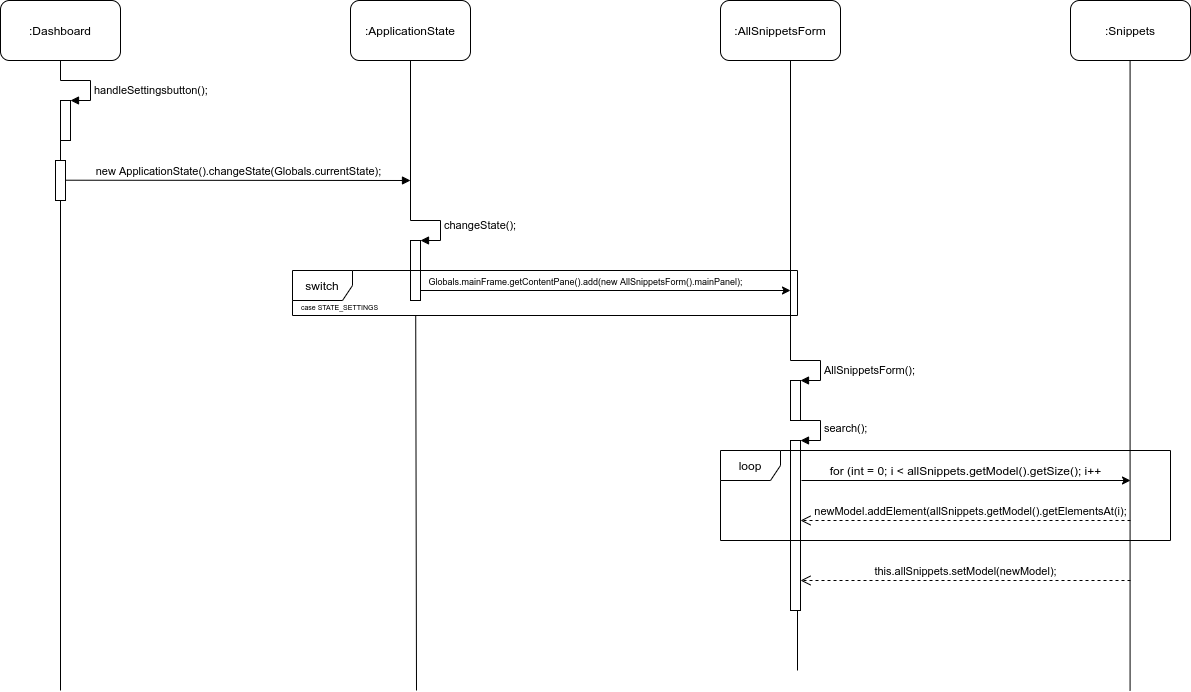

The diagram above was exported from draw.io. Its source (the exported page's mxGraphModel, read from the mxfile embedded in the PNG):
<mxGraphModel dx="2062" dy="1090" grid="1" gridSize="10" guides="1" tooltips="1" connect="1" arrows="1" fold="1" page="1" pageScale="1" pageWidth="827" pageHeight="1169" math="0" shadow="0">
  <root>
    <mxCell id="0" />
    <mxCell id="1" parent="0" />
    <mxCell id="nSaAqVzNR3d4LUkYCatq-40" value=":Dashboard" style="rounded=1;whiteSpace=wrap;html=1;" parent="1" vertex="1">
      <mxGeometry x="30" y="20" width="120" height="60" as="geometry" />
    </mxCell>
    <mxCell id="nSaAqVzNR3d4LUkYCatq-41" value="" style="endArrow=none;html=1;" parent="1" edge="1">
      <mxGeometry width="50" height="50" relative="1" as="geometry">
        <mxPoint x="90" y="99.99999999999989" as="sourcePoint" />
        <mxPoint x="90" y="79.99999999999989" as="targetPoint" />
      </mxGeometry>
    </mxCell>
    <mxCell id="nSaAqVzNR3d4LUkYCatq-42" value="" style="html=1;points=[];perimeter=orthogonalPerimeter;" parent="1" vertex="1">
      <mxGeometry x="90" y="120" width="10" height="40" as="geometry" />
    </mxCell>
    <mxCell id="nSaAqVzNR3d4LUkYCatq-43" value="handleSettingsbutton();" style="edgeStyle=orthogonalEdgeStyle;html=1;align=left;spacingLeft=2;endArrow=block;rounded=0;entryX=1;entryY=0;" parent="1" target="nSaAqVzNR3d4LUkYCatq-42" edge="1">
      <mxGeometry x="0.1429" relative="1" as="geometry">
        <mxPoint x="90" y="99.99999999999989" as="sourcePoint" />
        <Array as="points">
          <mxPoint x="120" y="100" />
        </Array>
        <mxPoint as="offset" />
      </mxGeometry>
    </mxCell>
    <mxCell id="nSaAqVzNR3d4LUkYCatq-44" value="" style="endArrow=none;html=1;" parent="1" edge="1">
      <mxGeometry width="50" height="50" relative="1" as="geometry">
        <mxPoint x="90" y="179.9999999999999" as="sourcePoint" />
        <mxPoint x="90" y="159.9999999999999" as="targetPoint" />
      </mxGeometry>
    </mxCell>
    <mxCell id="nSaAqVzNR3d4LUkYCatq-45" value="" style="html=1;points=[];perimeter=orthogonalPerimeter;" parent="1" vertex="1">
      <mxGeometry x="85" y="180" width="10" height="40" as="geometry" />
    </mxCell>
    <mxCell id="nSaAqVzNR3d4LUkYCatq-46" value="new ApplicationState().changeState(Globals.currentState);" style="html=1;verticalAlign=bottom;endArrow=block;" parent="1" edge="1">
      <mxGeometry width="80" relative="1" as="geometry">
        <mxPoint x="95" y="199.70999999999992" as="sourcePoint" />
        <mxPoint x="440" y="199.9999999999999" as="targetPoint" />
      </mxGeometry>
    </mxCell>
    <mxCell id="nSaAqVzNR3d4LUkYCatq-47" value=":ApplicationState" style="rounded=1;whiteSpace=wrap;html=1;" parent="1" vertex="1">
      <mxGeometry x="380" y="20" width="120" height="60" as="geometry" />
    </mxCell>
    <mxCell id="nSaAqVzNR3d4LUkYCatq-48" value="" style="endArrow=none;html=1;" parent="1" edge="1">
      <mxGeometry width="50" height="50" relative="1" as="geometry">
        <mxPoint x="440" y="239.9999999999999" as="sourcePoint" />
        <mxPoint x="440" y="79.99999999999989" as="targetPoint" />
      </mxGeometry>
    </mxCell>
    <mxCell id="nSaAqVzNR3d4LUkYCatq-49" value="" style="html=1;points=[];perimeter=orthogonalPerimeter;" parent="1" vertex="1">
      <mxGeometry x="440" y="260" width="10" height="60" as="geometry" />
    </mxCell>
    <mxCell id="nSaAqVzNR3d4LUkYCatq-50" value="changeState();" style="edgeStyle=orthogonalEdgeStyle;html=1;align=left;spacingLeft=2;endArrow=block;rounded=0;entryX=1;entryY=0;" parent="1" target="nSaAqVzNR3d4LUkYCatq-49" edge="1">
      <mxGeometry relative="1" as="geometry">
        <mxPoint x="440" y="239.9999999999999" as="sourcePoint" />
        <Array as="points">
          <mxPoint x="470" y="240" />
        </Array>
      </mxGeometry>
    </mxCell>
    <mxCell id="nSaAqVzNR3d4LUkYCatq-51" value=":AllSnippetsForm" style="rounded=1;whiteSpace=wrap;html=1;" parent="1" vertex="1">
      <mxGeometry x="750" y="20" width="120" height="60" as="geometry" />
    </mxCell>
    <mxCell id="nSaAqVzNR3d4LUkYCatq-52" value="" style="endArrow=classic;html=1;" parent="1" edge="1">
      <mxGeometry width="50" height="50" relative="1" as="geometry">
        <mxPoint x="450" y="310" as="sourcePoint" />
        <mxPoint x="820" y="310" as="targetPoint" />
      </mxGeometry>
    </mxCell>
    <mxCell id="nSaAqVzNR3d4LUkYCatq-53" value="&lt;font style=&quot;font-size: 9px&quot;&gt;Globals.mainFrame.getContentPane().add(new AllSnippetsForm().mainPanel);&lt;/font&gt;" style="text;html=1;align=center;verticalAlign=middle;resizable=0;points=[];autosize=1;" parent="1" vertex="1">
      <mxGeometry x="450" y="290" width="330" height="20" as="geometry" />
    </mxCell>
    <mxCell id="nSaAqVzNR3d4LUkYCatq-54" value="switch" style="shape=umlFrame;whiteSpace=wrap;html=1;" parent="1" vertex="1">
      <mxGeometry x="322" y="290" width="505" height="45" as="geometry" />
    </mxCell>
    <mxCell id="nSaAqVzNR3d4LUkYCatq-55" value="&lt;font style=&quot;font-size: 7px&quot;&gt;case STATE_SETTINGS&lt;/font&gt;" style="text;html=1;align=center;verticalAlign=middle;resizable=0;points=[];autosize=1;" parent="1" vertex="1">
      <mxGeometry x="324" y="315" width="90" height="20" as="geometry" />
    </mxCell>
    <mxCell id="nSaAqVzNR3d4LUkYCatq-56" value="" style="endArrow=none;html=1;" parent="1" edge="1">
      <mxGeometry width="50" height="50" relative="1" as="geometry">
        <mxPoint x="90" y="710" as="sourcePoint" />
        <mxPoint x="90" y="219.9999999999999" as="targetPoint" />
      </mxGeometry>
    </mxCell>
    <mxCell id="nSaAqVzNR3d4LUkYCatq-57" value="" style="endArrow=none;html=1;exitX=0.244;exitY=1.012;exitDx=0;exitDy=0;exitPerimeter=0;" parent="1" source="nSaAqVzNR3d4LUkYCatq-54" edge="1">
      <mxGeometry width="50" height="50" relative="1" as="geometry">
        <mxPoint x="670" y="500" as="sourcePoint" />
        <mxPoint x="446" y="710" as="targetPoint" />
      </mxGeometry>
    </mxCell>
    <mxCell id="nSaAqVzNR3d4LUkYCatq-58" value="" style="endArrow=none;html=1;" parent="1" edge="1">
      <mxGeometry width="50" height="50" relative="1" as="geometry">
        <mxPoint x="820" y="380" as="sourcePoint" />
        <mxPoint x="820" y="80" as="targetPoint" />
      </mxGeometry>
    </mxCell>
    <mxCell id="nSaAqVzNR3d4LUkYCatq-59" value="" style="html=1;points=[];perimeter=orthogonalPerimeter;" parent="1" vertex="1">
      <mxGeometry x="820" y="400" width="10" height="40" as="geometry" />
    </mxCell>
    <mxCell id="nSaAqVzNR3d4LUkYCatq-60" value="AllSnippetsForm();" style="edgeStyle=orthogonalEdgeStyle;html=1;align=left;spacingLeft=2;endArrow=block;rounded=0;entryX=1;entryY=0;" parent="1" target="nSaAqVzNR3d4LUkYCatq-59" edge="1">
      <mxGeometry x="0.1429" relative="1" as="geometry">
        <mxPoint x="820" y="380" as="sourcePoint" />
        <Array as="points">
          <mxPoint x="850" y="380" />
        </Array>
        <mxPoint as="offset" />
      </mxGeometry>
    </mxCell>
    <mxCell id="nSaAqVzNR3d4LUkYCatq-61" value="" style="html=1;points=[];perimeter=orthogonalPerimeter;" parent="1" vertex="1">
      <mxGeometry x="820" y="460" width="10" height="170" as="geometry" />
    </mxCell>
    <mxCell id="nSaAqVzNR3d4LUkYCatq-62" value="search();" style="edgeStyle=orthogonalEdgeStyle;html=1;align=left;spacingLeft=2;endArrow=block;rounded=0;entryX=1;entryY=0;" parent="1" target="nSaAqVzNR3d4LUkYCatq-61" edge="1">
      <mxGeometry relative="1" as="geometry">
        <mxPoint x="825" y="440" as="sourcePoint" />
        <Array as="points">
          <mxPoint x="850" y="440" />
        </Array>
      </mxGeometry>
    </mxCell>
    <mxCell id="nSaAqVzNR3d4LUkYCatq-63" value=":Snippets" style="rounded=1;whiteSpace=wrap;html=1;" parent="1" vertex="1">
      <mxGeometry x="1100" y="20" width="120" height="60" as="geometry" />
    </mxCell>
    <mxCell id="nSaAqVzNR3d4LUkYCatq-64" value="" style="endArrow=none;html=1;" parent="1" edge="1">
      <mxGeometry width="50" height="50" relative="1" as="geometry">
        <mxPoint x="1159.58" y="710" as="sourcePoint" />
        <mxPoint x="1159.58" y="80" as="targetPoint" />
      </mxGeometry>
    </mxCell>
    <mxCell id="nSaAqVzNR3d4LUkYCatq-70" value="" style="endArrow=classic;html=1;" parent="1" edge="1">
      <mxGeometry width="50" height="50" relative="1" as="geometry">
        <mxPoint x="831" y="500" as="sourcePoint" />
        <mxPoint x="1160" y="500" as="targetPoint" />
      </mxGeometry>
    </mxCell>
    <mxCell id="nSaAqVzNR3d4LUkYCatq-71" value="for (int = 0; i &amp;lt; allSnippets.getModel().getSize(); i++" style="text;html=1;align=center;verticalAlign=middle;resizable=0;points=[];autosize=1;" parent="1" vertex="1">
      <mxGeometry x="850" y="480" width="290" height="20" as="geometry" />
    </mxCell>
    <mxCell id="nSaAqVzNR3d4LUkYCatq-73" value="newModel.addElement(allSnippets.getModel().getElementsAt(i);" style="html=1;verticalAlign=bottom;endArrow=open;dashed=1;endSize=8;" parent="1" edge="1">
      <mxGeometry x="-0.0303" relative="1" as="geometry">
        <mxPoint x="1160" y="540" as="sourcePoint" />
        <mxPoint x="830" y="540" as="targetPoint" />
        <mxPoint as="offset" />
      </mxGeometry>
    </mxCell>
    <mxCell id="nSaAqVzNR3d4LUkYCatq-78" value="loop" style="shape=umlFrame;whiteSpace=wrap;html=1;" parent="1" vertex="1">
      <mxGeometry x="750" y="470" width="450" height="90" as="geometry" />
    </mxCell>
    <mxCell id="nSaAqVzNR3d4LUkYCatq-79" value="this.allSnippets.setModel(newModel);" style="html=1;verticalAlign=bottom;endArrow=open;dashed=1;endSize=8;" parent="1" edge="1">
      <mxGeometry relative="1" as="geometry">
        <mxPoint x="1160" y="600" as="sourcePoint" />
        <mxPoint x="830" y="600" as="targetPoint" />
      </mxGeometry>
    </mxCell>
    <mxCell id="nSaAqVzNR3d4LUkYCatq-80" value="" style="endArrow=none;html=1;" parent="1" edge="1">
      <mxGeometry width="50" height="50" relative="1" as="geometry">
        <mxPoint x="827" y="690" as="sourcePoint" />
        <mxPoint x="827" y="630" as="targetPoint" />
      </mxGeometry>
    </mxCell>
  </root>
</mxGraphModel>